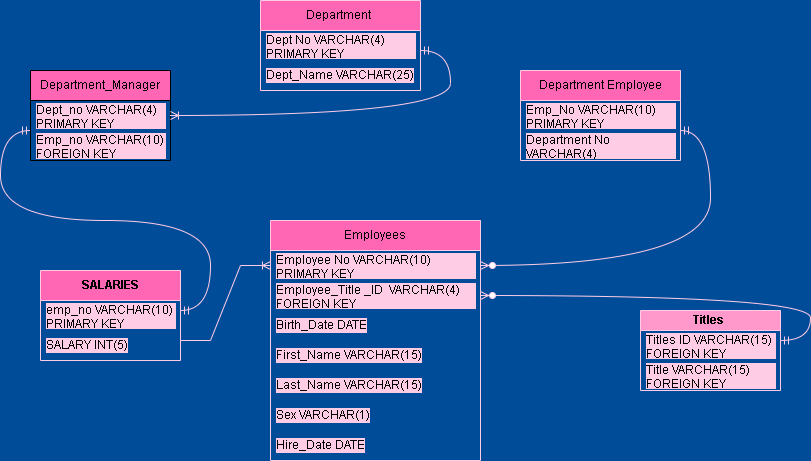

The diagram above was exported from draw.io. Its source (the exported page's mxGraphModel, read from the mxfile embedded in the PNG):
<mxGraphModel dx="1707" dy="444" grid="1" gridSize="10" guides="1" tooltips="1" connect="1" arrows="1" fold="1" page="1" pageScale="1" pageWidth="827" pageHeight="1169" background="#004C99" math="0" shadow="0">
  <root>
    <mxCell id="0" />
    <mxCell id="1" parent="0" />
    <mxCell id="eQFb1VRscCxdEBwhuRhe-1" value="Department_Manager" style="swimlane;fontStyle=0;childLayout=stackLayout;horizontal=1;startSize=30;horizontalStack=0;resizeParent=1;resizeParentMax=0;resizeLast=0;collapsible=1;marginBottom=0;whiteSpace=wrap;html=1;fillColor=#FF66B3;" vertex="1" parent="1">
      <mxGeometry x="20" y="90" width="140" height="90" as="geometry" />
    </mxCell>
    <mxCell id="eQFb1VRscCxdEBwhuRhe-2" value="Dept_no VARCHAR(4) PRIMARY KEY" style="text;strokeColor=none;fillColor=none;align=left;verticalAlign=middle;spacingLeft=4;spacingRight=4;overflow=hidden;points=[[0,0.5],[1,0.5]];portConstraint=eastwest;rotatable=0;whiteSpace=wrap;html=1;labelBackgroundColor=#FFCCE6;" vertex="1" parent="eQFb1VRscCxdEBwhuRhe-1">
      <mxGeometry y="30" width="140" height="30" as="geometry" />
    </mxCell>
    <mxCell id="eQFb1VRscCxdEBwhuRhe-3" value="Emp_no VARCHAR(10) FOREIGN KEY" style="text;strokeColor=none;fillColor=none;align=left;verticalAlign=middle;spacingLeft=4;spacingRight=4;overflow=hidden;points=[[0,0.5],[1,0.5]];portConstraint=eastwest;rotatable=0;whiteSpace=wrap;html=1;labelBackgroundColor=#FFCCE6;" vertex="1" parent="eQFb1VRscCxdEBwhuRhe-1">
      <mxGeometry y="60" width="140" height="30" as="geometry" />
    </mxCell>
    <mxCell id="eQFb1VRscCxdEBwhuRhe-5" value="Department&amp;nbsp;" style="swimlane;fontStyle=0;childLayout=stackLayout;horizontal=1;startSize=30;horizontalStack=0;resizeParent=1;resizeParentMax=0;resizeLast=0;collapsible=1;marginBottom=0;whiteSpace=wrap;html=1;fillColor=#FF66B3;strokeColor=#FFCCE6;" vertex="1" parent="1">
      <mxGeometry x="250" y="20" width="160" height="90" as="geometry" />
    </mxCell>
    <mxCell id="eQFb1VRscCxdEBwhuRhe-6" value="Dept No VARCHAR(4) PRIMARY KEY" style="text;strokeColor=none;fillColor=none;align=left;verticalAlign=middle;spacingLeft=4;spacingRight=4;overflow=hidden;points=[[0,0.5],[1,0.5]];portConstraint=eastwest;rotatable=0;whiteSpace=wrap;html=1;labelBackgroundColor=#FFCCE6;" vertex="1" parent="eQFb1VRscCxdEBwhuRhe-5">
      <mxGeometry y="30" width="160" height="30" as="geometry" />
    </mxCell>
    <mxCell id="eQFb1VRscCxdEBwhuRhe-8" value="Dept_Name VARCHAR(25)" style="text;strokeColor=none;fillColor=none;align=left;verticalAlign=middle;spacingLeft=4;spacingRight=4;overflow=hidden;points=[[0,0.5],[1,0.5]];portConstraint=eastwest;rotatable=0;whiteSpace=wrap;html=1;labelBackgroundColor=#FFCCE6;" vertex="1" parent="eQFb1VRscCxdEBwhuRhe-5">
      <mxGeometry y="60" width="160" height="30" as="geometry" />
    </mxCell>
    <mxCell id="eQFb1VRscCxdEBwhuRhe-9" value="Department Employee" style="swimlane;fontStyle=0;childLayout=stackLayout;horizontal=1;startSize=30;horizontalStack=0;resizeParent=1;resizeParentMax=0;resizeLast=0;collapsible=1;marginBottom=0;whiteSpace=wrap;html=1;fillColor=#FF66B3;strokeColor=#FFCCE6;" vertex="1" parent="1">
      <mxGeometry x="510" y="90" width="160" height="90" as="geometry" />
    </mxCell>
    <mxCell id="eQFb1VRscCxdEBwhuRhe-10" value="Emp_No VARCHAR(10) PRIMARY KEY" style="text;strokeColor=none;fillColor=none;align=left;verticalAlign=middle;spacingLeft=4;spacingRight=4;overflow=hidden;points=[[0,0.5],[1,0.5]];portConstraint=eastwest;rotatable=0;whiteSpace=wrap;html=1;labelBackgroundColor=#FFCCE6;" vertex="1" parent="eQFb1VRscCxdEBwhuRhe-9">
      <mxGeometry y="30" width="160" height="30" as="geometry" />
    </mxCell>
    <mxCell id="eQFb1VRscCxdEBwhuRhe-11" value="Department No VARCHAR(4)" style="text;strokeColor=none;fillColor=none;align=left;verticalAlign=middle;spacingLeft=4;spacingRight=4;overflow=hidden;points=[[0,0.5],[1,0.5]];portConstraint=eastwest;rotatable=0;whiteSpace=wrap;html=1;labelBackgroundColor=#FFCCE6;" vertex="1" parent="eQFb1VRscCxdEBwhuRhe-9">
      <mxGeometry y="60" width="160" height="30" as="geometry" />
    </mxCell>
    <mxCell id="eQFb1VRscCxdEBwhuRhe-13" value="Employees" style="swimlane;fontStyle=0;childLayout=stackLayout;horizontal=1;startSize=30;horizontalStack=0;resizeParent=1;resizeParentMax=0;resizeLast=0;collapsible=1;marginBottom=0;whiteSpace=wrap;html=1;fillColor=#FF66B3;strokeColor=#FFCCE6;" vertex="1" parent="1">
      <mxGeometry x="260" y="240" width="210" height="240" as="geometry" />
    </mxCell>
    <mxCell id="eQFb1VRscCxdEBwhuRhe-14" value="Employee No VARCHAR(10)&amp;nbsp; PRIMARY KEY" style="text;strokeColor=none;fillColor=none;align=left;verticalAlign=middle;spacingLeft=4;spacingRight=4;overflow=hidden;points=[[0,0.5],[1,0.5]];portConstraint=eastwest;rotatable=0;whiteSpace=wrap;html=1;labelBackgroundColor=#FFCCE6;" vertex="1" parent="eQFb1VRscCxdEBwhuRhe-13">
      <mxGeometry y="30" width="210" height="30" as="geometry" />
    </mxCell>
    <mxCell id="eQFb1VRscCxdEBwhuRhe-15" value="Employee_Title _ID&amp;nbsp; VARCHAR(4) FOREIGN KEY" style="text;strokeColor=none;fillColor=none;align=left;verticalAlign=middle;spacingLeft=4;spacingRight=4;overflow=hidden;points=[[0,0.5],[1,0.5]];portConstraint=eastwest;rotatable=0;whiteSpace=wrap;html=1;labelBackgroundColor=#FFCCE6;" vertex="1" parent="eQFb1VRscCxdEBwhuRhe-13">
      <mxGeometry y="60" width="210" height="30" as="geometry" />
    </mxCell>
    <mxCell id="eQFb1VRscCxdEBwhuRhe-16" value="Birth_Date DATE" style="text;strokeColor=none;fillColor=none;align=left;verticalAlign=middle;spacingLeft=4;spacingRight=4;overflow=hidden;points=[[0,0.5],[1,0.5]];portConstraint=eastwest;rotatable=0;whiteSpace=wrap;html=1;labelBackgroundColor=#FFCCE6;" vertex="1" parent="eQFb1VRscCxdEBwhuRhe-13">
      <mxGeometry y="90" width="210" height="30" as="geometry" />
    </mxCell>
    <mxCell id="eQFb1VRscCxdEBwhuRhe-18" value="First_Name VARCHAR(15)" style="text;strokeColor=none;fillColor=none;align=left;verticalAlign=middle;spacingLeft=4;spacingRight=4;overflow=hidden;points=[[0,0.5],[1,0.5]];portConstraint=eastwest;rotatable=0;whiteSpace=wrap;html=1;labelBackgroundColor=#FFCCE6;" vertex="1" parent="eQFb1VRscCxdEBwhuRhe-13">
      <mxGeometry y="120" width="210" height="30" as="geometry" />
    </mxCell>
    <mxCell id="eQFb1VRscCxdEBwhuRhe-19" value="Last_Name VARCHAR(15)" style="text;strokeColor=none;fillColor=none;align=left;verticalAlign=middle;spacingLeft=4;spacingRight=4;overflow=hidden;points=[[0,0.5],[1,0.5]];portConstraint=eastwest;rotatable=0;whiteSpace=wrap;html=1;labelBackgroundColor=#FFCCE6;" vertex="1" parent="eQFb1VRscCxdEBwhuRhe-13">
      <mxGeometry y="150" width="210" height="30" as="geometry" />
    </mxCell>
    <mxCell id="eQFb1VRscCxdEBwhuRhe-20" value="Sex VARCHAR(1)" style="text;strokeColor=none;fillColor=none;align=left;verticalAlign=middle;spacingLeft=4;spacingRight=4;overflow=hidden;points=[[0,0.5],[1,0.5]];portConstraint=eastwest;rotatable=0;whiteSpace=wrap;html=1;labelBackgroundColor=#FFCCE6;" vertex="1" parent="eQFb1VRscCxdEBwhuRhe-13">
      <mxGeometry y="180" width="210" height="30" as="geometry" />
    </mxCell>
    <mxCell id="eQFb1VRscCxdEBwhuRhe-21" value="Hire_Date DATE" style="text;strokeColor=none;fillColor=none;align=left;verticalAlign=middle;spacingLeft=4;spacingRight=4;overflow=hidden;points=[[0,0.5],[1,0.5]];portConstraint=eastwest;rotatable=0;whiteSpace=wrap;html=1;labelBackgroundColor=#FFCCE6;" vertex="1" parent="eQFb1VRscCxdEBwhuRhe-13">
      <mxGeometry y="210" width="210" height="30" as="geometry" />
    </mxCell>
    <mxCell id="eQFb1VRscCxdEBwhuRhe-23" value="Titles " style="swimlane;childLayout=stackLayout;horizontal=1;startSize=20;horizontalStack=0;resizeParent=1;resizeParentMax=0;resizeLast=0;collapsible=1;marginBottom=0;whiteSpace=wrap;html=1;direction=east;fillColor=#FF99CC;strokeColor=#FFCCE6;" vertex="1" parent="1">
      <mxGeometry x="630" y="330" width="140" height="80" as="geometry" />
    </mxCell>
    <mxCell id="eQFb1VRscCxdEBwhuRhe-24" value="Titles ID VARCHAR(15) FOREIGN KEY" style="text;strokeColor=none;fillColor=none;align=left;verticalAlign=middle;spacingLeft=4;spacingRight=4;overflow=hidden;points=[[0,0.5],[1,0.5]];portConstraint=eastwest;rotatable=0;whiteSpace=wrap;html=1;labelBackgroundColor=#FFCCE6;" vertex="1" parent="eQFb1VRscCxdEBwhuRhe-23">
      <mxGeometry y="20" width="140" height="30" as="geometry" />
    </mxCell>
    <mxCell id="eQFb1VRscCxdEBwhuRhe-25" value="Title VARCHAR(15) FOREIGN KEY" style="text;strokeColor=none;fillColor=none;align=left;verticalAlign=middle;spacingLeft=4;spacingRight=4;overflow=hidden;points=[[0,0.5],[1,0.5]];portConstraint=eastwest;rotatable=0;whiteSpace=wrap;html=1;labelBackgroundColor=#FFCCE6;" vertex="1" parent="eQFb1VRscCxdEBwhuRhe-23">
      <mxGeometry y="50" width="140" height="30" as="geometry" />
    </mxCell>
    <mxCell id="eQFb1VRscCxdEBwhuRhe-27" value="SALARIES" style="swimlane;childLayout=stackLayout;horizontal=1;startSize=30;horizontalStack=0;resizeParent=1;resizeParentMax=0;resizeLast=0;collapsible=1;marginBottom=0;whiteSpace=wrap;html=1;fillColor=#FF66B3;strokeColor=#FFCCE6;" vertex="1" parent="1">
      <mxGeometry x="30" y="290" width="140" height="90" as="geometry" />
    </mxCell>
    <mxCell id="eQFb1VRscCxdEBwhuRhe-28" value="emp_no VARCHAR(10) PRIMARY KEY" style="text;strokeColor=none;fillColor=none;align=left;verticalAlign=middle;spacingLeft=4;spacingRight=4;overflow=hidden;points=[[0,0.5],[1,0.5]];portConstraint=eastwest;rotatable=0;whiteSpace=wrap;html=1;labelBackgroundColor=#FFCCE6;" vertex="1" parent="eQFb1VRscCxdEBwhuRhe-27">
      <mxGeometry y="30" width="140" height="30" as="geometry" />
    </mxCell>
    <mxCell id="eQFb1VRscCxdEBwhuRhe-30" value="SALARY INT(5)" style="text;strokeColor=none;fillColor=none;align=left;verticalAlign=middle;spacingLeft=4;spacingRight=4;overflow=hidden;points=[[0,0.5],[1,0.5]];portConstraint=eastwest;rotatable=0;whiteSpace=wrap;html=1;labelBackgroundColor=#FFCCE6;" vertex="1" parent="eQFb1VRscCxdEBwhuRhe-27">
      <mxGeometry y="60" width="140" height="30" as="geometry" />
    </mxCell>
    <mxCell id="eQFb1VRscCxdEBwhuRhe-31" value="" style="edgeStyle=entityRelationEdgeStyle;fontSize=12;html=1;endArrow=ERoneToMany;rounded=0;entryX=0;entryY=0.5;entryDx=0;entryDy=0;strokeColor=#FFCCE6;" edge="1" parent="1" target="eQFb1VRscCxdEBwhuRhe-14">
      <mxGeometry width="100" height="100" relative="1" as="geometry">
        <mxPoint x="170" y="360" as="sourcePoint" />
        <mxPoint x="270" y="260" as="targetPoint" />
        <Array as="points">
          <mxPoint x="490" y="360" />
          <mxPoint x="260" y="230" />
          <mxPoint x="250" y="230" />
        </Array>
      </mxGeometry>
    </mxCell>
    <mxCell id="eQFb1VRscCxdEBwhuRhe-43" value="" style="edgeStyle=entityRelationEdgeStyle;fontSize=12;html=1;endArrow=ERmandOne;startArrow=ERmandOne;rounded=0;curved=1;strokeColor=#FFCCE6;" edge="1" parent="1">
      <mxGeometry width="100" height="100" relative="1" as="geometry">
        <mxPoint x="170" y="330" as="sourcePoint" />
        <mxPoint x="20" y="150" as="targetPoint" />
      </mxGeometry>
    </mxCell>
    <mxCell id="eQFb1VRscCxdEBwhuRhe-48" value="" style="edgeStyle=entityRelationEdgeStyle;fontSize=12;html=1;endArrow=ERoneToMany;startArrow=ERmandOne;rounded=0;curved=1;strokeColor=#FFCCE6;" edge="1" parent="1" target="eQFb1VRscCxdEBwhuRhe-2">
      <mxGeometry width="100" height="100" relative="1" as="geometry">
        <mxPoint x="410" y="70" as="sourcePoint" />
        <mxPoint x="520" y="30" as="targetPoint" />
      </mxGeometry>
    </mxCell>
    <mxCell id="eQFb1VRscCxdEBwhuRhe-51" value="" style="edgeStyle=entityRelationEdgeStyle;fontSize=12;html=1;endArrow=ERzeroToMany;startArrow=ERmandOne;rounded=0;curved=1;strokeColor=#FFCCE6;" edge="1" parent="1" target="eQFb1VRscCxdEBwhuRhe-14">
      <mxGeometry width="100" height="100" relative="1" as="geometry">
        <mxPoint x="670" y="150" as="sourcePoint" />
        <mxPoint x="260" y="260" as="targetPoint" />
        <Array as="points">
          <mxPoint x="230" y="310" />
          <mxPoint x="220" y="310" />
        </Array>
      </mxGeometry>
    </mxCell>
    <mxCell id="eQFb1VRscCxdEBwhuRhe-52" value="" style="edgeStyle=entityRelationEdgeStyle;fontSize=12;html=1;endArrow=ERzeroToMany;startArrow=ERmandOne;rounded=0;curved=1;strokeColor=#FFCCE6;" edge="1" parent="1" target="eQFb1VRscCxdEBwhuRhe-15">
      <mxGeometry width="100" height="100" relative="1" as="geometry">
        <mxPoint x="770" y="360" as="sourcePoint" />
        <mxPoint x="730" y="473" as="targetPoint" />
        <Array as="points">
          <mxPoint x="790" y="510" />
          <mxPoint x="700" y="490" />
          <mxPoint x="640" y="410" />
          <mxPoint x="650" y="270" />
        </Array>
      </mxGeometry>
    </mxCell>
  </root>
</mxGraphModel>